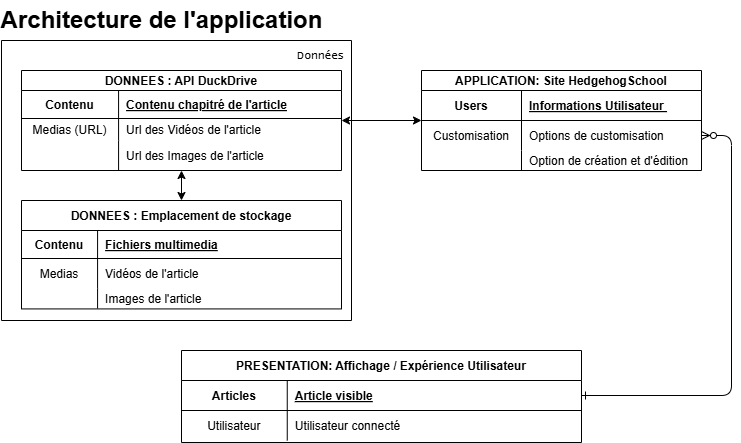

The diagram above was exported from draw.io. Its source (the exported page's mxGraphModel, read from the mxfile embedded in the PNG):
<mxGraphModel dx="1034" dy="426" grid="1" gridSize="10" guides="1" tooltips="1" connect="1" arrows="1" fold="1" page="1" pageScale="1" pageWidth="850" pageHeight="1100" math="0" shadow="0" extFonts="Permanent Marker^https://fonts.googleapis.com/css?family=Permanent+Marker">
  <root>
    <mxCell id="0" />
    <mxCell id="1" parent="0" />
    <mxCell id="C-vyLk0tnHw3VtMMgP7b-1" value="" style="edgeStyle=entityRelationEdgeStyle;endArrow=ERzeroToMany;startArrow=ERone;endFill=1;startFill=0;" parent="1" source="C-vyLk0tnHw3VtMMgP7b-24" target="C-vyLk0tnHw3VtMMgP7b-6" edge="1">
      <mxGeometry width="100" height="100" relative="1" as="geometry">
        <mxPoint x="340" y="720" as="sourcePoint" />
        <mxPoint x="440" y="620" as="targetPoint" />
      </mxGeometry>
    </mxCell>
    <mxCell id="C-vyLk0tnHw3VtMMgP7b-2" value="APPLICATION: Site HedgehogSchool" style="shape=table;startSize=20;container=1;collapsible=1;childLayout=tableLayout;fixedRows=1;rowLines=0;fontStyle=1;align=center;resizeLast=1;" parent="1" vertex="1">
      <mxGeometry x="440" y="80" width="280" height="100" as="geometry" />
    </mxCell>
    <mxCell id="C-vyLk0tnHw3VtMMgP7b-3" value="" style="shape=partialRectangle;collapsible=0;dropTarget=0;pointerEvents=0;fillColor=none;points=[[0,0.5],[1,0.5]];portConstraint=eastwest;top=0;left=0;right=0;bottom=1;" parent="C-vyLk0tnHw3VtMMgP7b-2" vertex="1">
      <mxGeometry y="20" width="280" height="30" as="geometry" />
    </mxCell>
    <mxCell id="C-vyLk0tnHw3VtMMgP7b-4" value="Users" style="shape=partialRectangle;overflow=hidden;connectable=0;fillColor=none;top=0;left=0;bottom=0;right=0;fontStyle=1;" parent="C-vyLk0tnHw3VtMMgP7b-3" vertex="1">
      <mxGeometry width="100" height="30" as="geometry">
        <mxRectangle width="100" height="30" as="alternateBounds" />
      </mxGeometry>
    </mxCell>
    <mxCell id="C-vyLk0tnHw3VtMMgP7b-5" value="Informations Utilisateur " style="shape=partialRectangle;overflow=hidden;connectable=0;fillColor=none;top=0;left=0;bottom=0;right=0;align=left;spacingLeft=6;fontStyle=5;" parent="C-vyLk0tnHw3VtMMgP7b-3" vertex="1">
      <mxGeometry x="100" width="180" height="30" as="geometry">
        <mxRectangle width="180" height="30" as="alternateBounds" />
      </mxGeometry>
    </mxCell>
    <mxCell id="C-vyLk0tnHw3VtMMgP7b-6" value="" style="shape=partialRectangle;collapsible=0;dropTarget=0;pointerEvents=0;fillColor=none;points=[[0,0.5],[1,0.5]];portConstraint=eastwest;top=0;left=0;right=0;bottom=0;" parent="C-vyLk0tnHw3VtMMgP7b-2" vertex="1">
      <mxGeometry y="50" width="280" height="30" as="geometry" />
    </mxCell>
    <mxCell id="C-vyLk0tnHw3VtMMgP7b-7" value="Customisation" style="shape=partialRectangle;overflow=hidden;connectable=0;fillColor=none;top=0;left=0;bottom=0;right=0;" parent="C-vyLk0tnHw3VtMMgP7b-6" vertex="1">
      <mxGeometry width="100" height="30" as="geometry">
        <mxRectangle width="100" height="30" as="alternateBounds" />
      </mxGeometry>
    </mxCell>
    <mxCell id="C-vyLk0tnHw3VtMMgP7b-8" value="Options de customisation" style="shape=partialRectangle;overflow=hidden;connectable=0;fillColor=none;top=0;left=0;bottom=0;right=0;align=left;spacingLeft=6;" parent="C-vyLk0tnHw3VtMMgP7b-6" vertex="1">
      <mxGeometry x="100" width="180" height="30" as="geometry">
        <mxRectangle width="180" height="30" as="alternateBounds" />
      </mxGeometry>
    </mxCell>
    <mxCell id="C-vyLk0tnHw3VtMMgP7b-9" value="" style="shape=partialRectangle;collapsible=0;dropTarget=0;pointerEvents=0;fillColor=none;points=[[0,0.5],[1,0.5]];portConstraint=eastwest;top=0;left=0;right=0;bottom=0;" parent="C-vyLk0tnHw3VtMMgP7b-2" vertex="1">
      <mxGeometry y="80" width="280" height="20" as="geometry" />
    </mxCell>
    <mxCell id="C-vyLk0tnHw3VtMMgP7b-10" value="" style="shape=partialRectangle;overflow=hidden;connectable=0;fillColor=none;top=0;left=0;bottom=0;right=0;" parent="C-vyLk0tnHw3VtMMgP7b-9" vertex="1">
      <mxGeometry width="100" height="20" as="geometry">
        <mxRectangle width="100" height="20" as="alternateBounds" />
      </mxGeometry>
    </mxCell>
    <mxCell id="C-vyLk0tnHw3VtMMgP7b-11" value="Option de création et d'édition" style="shape=partialRectangle;overflow=hidden;connectable=0;fillColor=none;top=0;left=0;bottom=0;right=0;align=left;spacingLeft=6;" parent="C-vyLk0tnHw3VtMMgP7b-9" vertex="1">
      <mxGeometry x="100" width="180" height="20" as="geometry">
        <mxRectangle width="180" height="20" as="alternateBounds" />
      </mxGeometry>
    </mxCell>
    <mxCell id="C-vyLk0tnHw3VtMMgP7b-13" value="DONNEES : API DuckDrive" style="shape=table;startSize=20;container=1;collapsible=1;childLayout=tableLayout;fixedRows=1;rowLines=0;fontStyle=1;align=center;resizeLast=1;" parent="1" vertex="1">
      <mxGeometry x="40" y="80" width="320" height="100" as="geometry" />
    </mxCell>
    <mxCell id="C-vyLk0tnHw3VtMMgP7b-14" value="" style="shape=partialRectangle;collapsible=0;dropTarget=0;pointerEvents=0;fillColor=none;points=[[0,0.5],[1,0.5]];portConstraint=eastwest;top=0;left=0;right=0;bottom=1;" parent="C-vyLk0tnHw3VtMMgP7b-13" vertex="1">
      <mxGeometry y="20" width="320" height="28" as="geometry" />
    </mxCell>
    <mxCell id="C-vyLk0tnHw3VtMMgP7b-15" value="Contenu" style="shape=partialRectangle;overflow=hidden;connectable=0;fillColor=none;top=0;left=0;bottom=0;right=0;fontStyle=1;" parent="C-vyLk0tnHw3VtMMgP7b-14" vertex="1">
      <mxGeometry width="97.08334350585938" height="28" as="geometry">
        <mxRectangle width="97.08334350585938" height="28" as="alternateBounds" />
      </mxGeometry>
    </mxCell>
    <mxCell id="C-vyLk0tnHw3VtMMgP7b-16" value="Contenu chapitré de l'article" style="shape=partialRectangle;overflow=hidden;connectable=0;fillColor=none;top=0;left=0;bottom=0;right=0;align=left;spacingLeft=6;fontStyle=5;" parent="C-vyLk0tnHw3VtMMgP7b-14" vertex="1">
      <mxGeometry x="97.08334350585938" width="222.91665649414062" height="28" as="geometry">
        <mxRectangle width="222.91665649414062" height="28" as="alternateBounds" />
      </mxGeometry>
    </mxCell>
    <mxCell id="C-vyLk0tnHw3VtMMgP7b-17" value="" style="shape=partialRectangle;collapsible=0;dropTarget=0;pointerEvents=0;fillColor=none;points=[[0,0.5],[1,0.5]];portConstraint=eastwest;top=0;left=0;right=0;bottom=0;" parent="C-vyLk0tnHw3VtMMgP7b-13" vertex="1">
      <mxGeometry y="48" width="320" height="22" as="geometry" />
    </mxCell>
    <mxCell id="C-vyLk0tnHw3VtMMgP7b-18" value="Medias (URL)" style="shape=partialRectangle;overflow=hidden;connectable=0;fillColor=none;top=0;left=0;bottom=0;right=0;" parent="C-vyLk0tnHw3VtMMgP7b-17" vertex="1">
      <mxGeometry width="97.08334350585938" height="22" as="geometry">
        <mxRectangle width="97.08334350585938" height="22" as="alternateBounds" />
      </mxGeometry>
    </mxCell>
    <mxCell id="C-vyLk0tnHw3VtMMgP7b-19" value="Url des Vidéos de l'article" style="shape=partialRectangle;overflow=hidden;connectable=0;fillColor=none;top=0;left=0;bottom=0;right=0;align=left;spacingLeft=6;" parent="C-vyLk0tnHw3VtMMgP7b-17" vertex="1">
      <mxGeometry x="97.08334350585938" width="222.91665649414062" height="22" as="geometry">
        <mxRectangle width="222.91665649414062" height="22" as="alternateBounds" />
      </mxGeometry>
    </mxCell>
    <mxCell id="C-vyLk0tnHw3VtMMgP7b-20" value="" style="shape=partialRectangle;collapsible=0;dropTarget=0;pointerEvents=0;fillColor=none;points=[[0,0.5],[1,0.5]];portConstraint=eastwest;top=0;left=0;right=0;bottom=0;" parent="C-vyLk0tnHw3VtMMgP7b-13" vertex="1">
      <mxGeometry y="70" width="320" height="30" as="geometry" />
    </mxCell>
    <mxCell id="C-vyLk0tnHw3VtMMgP7b-21" value="" style="shape=partialRectangle;overflow=hidden;connectable=0;fillColor=none;top=0;left=0;bottom=0;right=0;" parent="C-vyLk0tnHw3VtMMgP7b-20" vertex="1">
      <mxGeometry width="97.08334350585938" height="30" as="geometry">
        <mxRectangle width="97.08334350585938" height="30" as="alternateBounds" />
      </mxGeometry>
    </mxCell>
    <mxCell id="C-vyLk0tnHw3VtMMgP7b-22" value="Url des Images de l'article" style="shape=partialRectangle;overflow=hidden;connectable=0;fillColor=none;top=0;left=0;bottom=0;right=0;align=left;spacingLeft=6;" parent="C-vyLk0tnHw3VtMMgP7b-20" vertex="1">
      <mxGeometry x="97.08334350585938" width="222.91665649414062" height="30" as="geometry">
        <mxRectangle width="222.91665649414062" height="30" as="alternateBounds" />
      </mxGeometry>
    </mxCell>
    <mxCell id="C-vyLk0tnHw3VtMMgP7b-23" value="PRESENTATION: Affichage / Expérience Utilisateur" style="shape=table;startSize=30;container=1;collapsible=1;childLayout=tableLayout;fixedRows=1;rowLines=0;fontStyle=1;align=center;resizeLast=1;" parent="1" vertex="1">
      <mxGeometry x="200" y="360" width="400" height="92" as="geometry" />
    </mxCell>
    <mxCell id="C-vyLk0tnHw3VtMMgP7b-24" value="" style="shape=partialRectangle;collapsible=0;dropTarget=0;pointerEvents=0;fillColor=none;points=[[0,0.5],[1,0.5]];portConstraint=eastwest;top=0;left=0;right=0;bottom=1;" parent="C-vyLk0tnHw3VtMMgP7b-23" vertex="1">
      <mxGeometry y="30" width="400" height="30" as="geometry" />
    </mxCell>
    <mxCell id="C-vyLk0tnHw3VtMMgP7b-25" value="Articles" style="shape=partialRectangle;overflow=hidden;connectable=0;fillColor=none;top=0;left=0;bottom=0;right=0;fontStyle=1;" parent="C-vyLk0tnHw3VtMMgP7b-24" vertex="1">
      <mxGeometry width="105.75" height="30" as="geometry">
        <mxRectangle width="105.75" height="30" as="alternateBounds" />
      </mxGeometry>
    </mxCell>
    <mxCell id="C-vyLk0tnHw3VtMMgP7b-26" value="Article visible" style="shape=partialRectangle;overflow=hidden;connectable=0;fillColor=none;top=0;left=0;bottom=0;right=0;align=left;spacingLeft=6;fontStyle=5;" parent="C-vyLk0tnHw3VtMMgP7b-24" vertex="1">
      <mxGeometry x="105.75" width="294.25" height="30" as="geometry">
        <mxRectangle width="294.25" height="30" as="alternateBounds" />
      </mxGeometry>
    </mxCell>
    <mxCell id="C-vyLk0tnHw3VtMMgP7b-27" value="" style="shape=partialRectangle;collapsible=0;dropTarget=0;pointerEvents=0;fillColor=none;points=[[0,0.5],[1,0.5]];portConstraint=eastwest;top=0;left=0;right=0;bottom=0;" parent="C-vyLk0tnHw3VtMMgP7b-23" vertex="1">
      <mxGeometry y="60" width="400" height="30" as="geometry" />
    </mxCell>
    <mxCell id="C-vyLk0tnHw3VtMMgP7b-28" value="Utilisateur" style="shape=partialRectangle;overflow=hidden;connectable=0;fillColor=none;top=0;left=0;bottom=0;right=0;" parent="C-vyLk0tnHw3VtMMgP7b-27" vertex="1">
      <mxGeometry width="105.75" height="30" as="geometry">
        <mxRectangle width="105.75" height="30" as="alternateBounds" />
      </mxGeometry>
    </mxCell>
    <mxCell id="C-vyLk0tnHw3VtMMgP7b-29" value="Utilisateur connecté" style="shape=partialRectangle;overflow=hidden;connectable=0;fillColor=none;top=0;left=0;bottom=0;right=0;align=left;spacingLeft=6;" parent="C-vyLk0tnHw3VtMMgP7b-27" vertex="1">
      <mxGeometry x="105.75" width="294.25" height="30" as="geometry">
        <mxRectangle width="294.25" height="30" as="alternateBounds" />
      </mxGeometry>
    </mxCell>
    <mxCell id="Y0_Rg6p5RLP9OepbkjCV-1" value="Architecture de l'application" style="text;strokeColor=none;fillColor=none;html=1;fontSize=24;fontStyle=1;verticalAlign=middle;align=center;" parent="1" vertex="1">
      <mxGeometry x="130" y="10" width="100" height="40" as="geometry" />
    </mxCell>
    <mxCell id="-zylQAw_6qpQdN5sDLi0-1" value="DONNEES : Emplacement de stockage" style="shape=table;startSize=30;container=1;collapsible=1;childLayout=tableLayout;fixedRows=1;rowLines=0;fontStyle=1;align=center;resizeLast=1;" vertex="1" parent="1">
      <mxGeometry x="40" y="210" width="320" height="108.42" as="geometry" />
    </mxCell>
    <mxCell id="-zylQAw_6qpQdN5sDLi0-2" value="" style="shape=partialRectangle;collapsible=0;dropTarget=0;pointerEvents=0;fillColor=none;points=[[0,0.5],[1,0.5]];portConstraint=eastwest;top=0;left=0;right=0;bottom=1;" vertex="1" parent="-zylQAw_6qpQdN5sDLi0-1">
      <mxGeometry y="30" width="320" height="28" as="geometry" />
    </mxCell>
    <mxCell id="-zylQAw_6qpQdN5sDLi0-3" value="Contenu" style="shape=partialRectangle;overflow=hidden;connectable=0;fillColor=none;top=0;left=0;bottom=0;right=0;fontStyle=1;" vertex="1" parent="-zylQAw_6qpQdN5sDLi0-2">
      <mxGeometry width="76.08334350585938" height="28" as="geometry">
        <mxRectangle width="76.08334350585938" height="28" as="alternateBounds" />
      </mxGeometry>
    </mxCell>
    <mxCell id="-zylQAw_6qpQdN5sDLi0-4" value="Fichiers multimedia" style="shape=partialRectangle;overflow=hidden;connectable=0;fillColor=none;top=0;left=0;bottom=0;right=0;align=left;spacingLeft=6;fontStyle=5;" vertex="1" parent="-zylQAw_6qpQdN5sDLi0-2">
      <mxGeometry x="76.08334350585938" width="243.91665649414062" height="28" as="geometry">
        <mxRectangle width="243.91665649414062" height="28" as="alternateBounds" />
      </mxGeometry>
    </mxCell>
    <mxCell id="-zylQAw_6qpQdN5sDLi0-5" value="" style="shape=partialRectangle;collapsible=0;dropTarget=0;pointerEvents=0;fillColor=none;points=[[0,0.5],[1,0.5]];portConstraint=eastwest;top=0;left=0;right=0;bottom=0;" vertex="1" parent="-zylQAw_6qpQdN5sDLi0-1">
      <mxGeometry y="58" width="320" height="30" as="geometry" />
    </mxCell>
    <mxCell id="-zylQAw_6qpQdN5sDLi0-6" value="Medias" style="shape=partialRectangle;overflow=hidden;connectable=0;fillColor=none;top=0;left=0;bottom=0;right=0;" vertex="1" parent="-zylQAw_6qpQdN5sDLi0-5">
      <mxGeometry width="76.08334350585938" height="30" as="geometry">
        <mxRectangle width="76.08334350585938" height="30" as="alternateBounds" />
      </mxGeometry>
    </mxCell>
    <mxCell id="-zylQAw_6qpQdN5sDLi0-7" value="Vidéos de l'article" style="shape=partialRectangle;overflow=hidden;connectable=0;fillColor=none;top=0;left=0;bottom=0;right=0;align=left;spacingLeft=6;" vertex="1" parent="-zylQAw_6qpQdN5sDLi0-5">
      <mxGeometry x="76.08334350585938" width="243.91665649414062" height="30" as="geometry">
        <mxRectangle width="243.91665649414062" height="30" as="alternateBounds" />
      </mxGeometry>
    </mxCell>
    <mxCell id="-zylQAw_6qpQdN5sDLi0-8" value="" style="shape=partialRectangle;collapsible=0;dropTarget=0;pointerEvents=0;fillColor=none;points=[[0,0.5],[1,0.5]];portConstraint=eastwest;top=0;left=0;right=0;bottom=0;" vertex="1" parent="-zylQAw_6qpQdN5sDLi0-1">
      <mxGeometry y="88" width="320" height="20" as="geometry" />
    </mxCell>
    <mxCell id="-zylQAw_6qpQdN5sDLi0-9" value="" style="shape=partialRectangle;overflow=hidden;connectable=0;fillColor=none;top=0;left=0;bottom=0;right=0;" vertex="1" parent="-zylQAw_6qpQdN5sDLi0-8">
      <mxGeometry width="76.08334350585938" height="20" as="geometry">
        <mxRectangle width="76.08334350585938" height="20" as="alternateBounds" />
      </mxGeometry>
    </mxCell>
    <mxCell id="-zylQAw_6qpQdN5sDLi0-10" value="Images de l'article" style="shape=partialRectangle;overflow=hidden;connectable=0;fillColor=none;top=0;left=0;bottom=0;right=0;align=left;spacingLeft=6;" vertex="1" parent="-zylQAw_6qpQdN5sDLi0-8">
      <mxGeometry x="76.08334350585938" width="243.91665649414062" height="20" as="geometry">
        <mxRectangle width="243.91665649414062" height="20" as="alternateBounds" />
      </mxGeometry>
    </mxCell>
    <mxCell id="-zylQAw_6qpQdN5sDLi0-11" value="" style="endArrow=classic;startArrow=classic;html=1;rounded=0;entryX=0.5;entryY=1;entryDx=0;entryDy=0;exitX=0.5;exitY=0;exitDx=0;exitDy=0;" edge="1" parent="1" source="-zylQAw_6qpQdN5sDLi0-1" target="C-vyLk0tnHw3VtMMgP7b-13">
      <mxGeometry width="50" height="50" relative="1" as="geometry">
        <mxPoint x="399" y="349" as="sourcePoint" />
        <mxPoint x="449" y="299" as="targetPoint" />
      </mxGeometry>
    </mxCell>
    <mxCell id="-zylQAw_6qpQdN5sDLi0-13" value="" style="endArrow=classic;startArrow=classic;html=1;rounded=0;" edge="1" parent="1" source="C-vyLk0tnHw3VtMMgP7b-13" target="C-vyLk0tnHw3VtMMgP7b-2">
      <mxGeometry width="50" height="50" relative="1" as="geometry">
        <mxPoint x="400" y="250" as="sourcePoint" />
        <mxPoint x="430" y="142" as="targetPoint" />
      </mxGeometry>
    </mxCell>
    <mxCell id="-zylQAw_6qpQdN5sDLi0-14" value="" style="swimlane;startSize=0;" vertex="1" parent="1">
      <mxGeometry x="20" y="50" width="350" height="280" as="geometry" />
    </mxCell>
    <mxCell id="-zylQAw_6qpQdN5sDLi0-15" value="&lt;font style=&quot;font-size: 11px;&quot; face=&quot;Lucida Console&quot;&gt;Données&lt;/font&gt;" style="text;html=1;align=center;verticalAlign=middle;whiteSpace=wrap;rounded=0;" vertex="1" parent="-zylQAw_6qpQdN5sDLi0-14">
      <mxGeometry x="290" width="60" height="30" as="geometry" />
    </mxCell>
  </root>
</mxGraphModel>